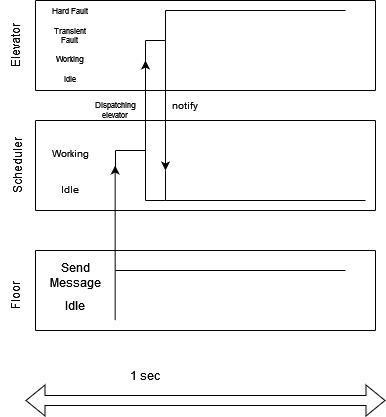

The diagram above was exported from draw.io. Its source (the exported page's mxGraphModel, read from the mxfile embedded in the PNG):
<mxGraphModel dx="989" dy="514" grid="1" gridSize="10" guides="1" tooltips="1" connect="1" arrows="1" fold="1" page="1" pageScale="1" pageWidth="850" pageHeight="1100" math="0" shadow="0">
  <root>
    <mxCell id="0" />
    <mxCell id="1" parent="0" />
    <mxCell id="qwl3vT5u6gnwIeJIW6GN-2" value="" style="endArrow=none;html=1;rounded=0;" edge="1" parent="1">
      <mxGeometry width="50" height="50" relative="1" as="geometry">
        <mxPoint x="230" y="120" as="sourcePoint" />
        <mxPoint x="570" y="120" as="targetPoint" />
      </mxGeometry>
    </mxCell>
    <mxCell id="qwl3vT5u6gnwIeJIW6GN-3" value="" style="endArrow=none;html=1;rounded=0;" edge="1" parent="1">
      <mxGeometry width="50" height="50" relative="1" as="geometry">
        <mxPoint x="230" y="120" as="sourcePoint" />
        <mxPoint x="230" y="210" as="targetPoint" />
      </mxGeometry>
    </mxCell>
    <mxCell id="qwl3vT5u6gnwIeJIW6GN-4" value="" style="endArrow=none;html=1;rounded=0;" edge="1" parent="1">
      <mxGeometry width="50" height="50" relative="1" as="geometry">
        <mxPoint x="570" y="210" as="sourcePoint" />
        <mxPoint x="230" y="210" as="targetPoint" />
      </mxGeometry>
    </mxCell>
    <mxCell id="qwl3vT5u6gnwIeJIW6GN-5" value="" style="endArrow=none;html=1;rounded=0;" edge="1" parent="1">
      <mxGeometry width="50" height="50" relative="1" as="geometry">
        <mxPoint x="570" y="120" as="sourcePoint" />
        <mxPoint x="570" y="210" as="targetPoint" />
      </mxGeometry>
    </mxCell>
    <mxCell id="qwl3vT5u6gnwIeJIW6GN-9" value="" style="endArrow=none;html=1;rounded=0;" edge="1" parent="1">
      <mxGeometry width="50" height="50" relative="1" as="geometry">
        <mxPoint x="230" y="240" as="sourcePoint" />
        <mxPoint x="570" y="240" as="targetPoint" />
      </mxGeometry>
    </mxCell>
    <mxCell id="qwl3vT5u6gnwIeJIW6GN-10" value="" style="endArrow=none;html=1;rounded=0;" edge="1" parent="1">
      <mxGeometry width="50" height="50" relative="1" as="geometry">
        <mxPoint x="230" y="240" as="sourcePoint" />
        <mxPoint x="230" y="330" as="targetPoint" />
      </mxGeometry>
    </mxCell>
    <mxCell id="qwl3vT5u6gnwIeJIW6GN-11" value="" style="endArrow=none;html=1;rounded=0;" edge="1" parent="1">
      <mxGeometry width="50" height="50" relative="1" as="geometry">
        <mxPoint x="570" y="330" as="sourcePoint" />
        <mxPoint x="230" y="330" as="targetPoint" />
      </mxGeometry>
    </mxCell>
    <mxCell id="qwl3vT5u6gnwIeJIW6GN-12" value="" style="endArrow=none;html=1;rounded=0;" edge="1" parent="1">
      <mxGeometry width="50" height="50" relative="1" as="geometry">
        <mxPoint x="570" y="240" as="sourcePoint" />
        <mxPoint x="570" y="330" as="targetPoint" />
      </mxGeometry>
    </mxCell>
    <mxCell id="qwl3vT5u6gnwIeJIW6GN-17" value="" style="endArrow=none;html=1;rounded=0;" edge="1" parent="1">
      <mxGeometry width="50" height="50" relative="1" as="geometry">
        <mxPoint x="230" y="370" as="sourcePoint" />
        <mxPoint x="570" y="370" as="targetPoint" />
      </mxGeometry>
    </mxCell>
    <mxCell id="qwl3vT5u6gnwIeJIW6GN-18" value="" style="endArrow=none;html=1;rounded=0;" edge="1" parent="1">
      <mxGeometry width="50" height="50" relative="1" as="geometry">
        <mxPoint x="230" y="370" as="sourcePoint" />
        <mxPoint x="230" y="450" as="targetPoint" />
      </mxGeometry>
    </mxCell>
    <mxCell id="qwl3vT5u6gnwIeJIW6GN-19" value="" style="endArrow=none;html=1;rounded=0;" edge="1" parent="1">
      <mxGeometry width="50" height="50" relative="1" as="geometry">
        <mxPoint x="570" y="450" as="sourcePoint" />
        <mxPoint x="230" y="450" as="targetPoint" />
      </mxGeometry>
    </mxCell>
    <mxCell id="qwl3vT5u6gnwIeJIW6GN-20" value="" style="endArrow=none;html=1;rounded=0;" edge="1" parent="1">
      <mxGeometry width="50" height="50" relative="1" as="geometry">
        <mxPoint x="570" y="370" as="sourcePoint" />
        <mxPoint x="570" y="450" as="targetPoint" />
      </mxGeometry>
    </mxCell>
    <mxCell id="qwl3vT5u6gnwIeJIW6GN-21" value="Elevator" style="text;html=1;strokeColor=none;fillColor=none;align=center;verticalAlign=middle;whiteSpace=wrap;rounded=0;rotation=-90;" vertex="1" parent="1">
      <mxGeometry x="180" y="150" width="60" height="30" as="geometry" />
    </mxCell>
    <mxCell id="qwl3vT5u6gnwIeJIW6GN-22" value="&lt;div&gt;Scheduler&lt;/div&gt;&lt;div&gt;&lt;br&gt;&lt;/div&gt;" style="text;html=1;strokeColor=none;fillColor=none;align=center;verticalAlign=middle;whiteSpace=wrap;rounded=0;rotation=-90;" vertex="1" parent="1">
      <mxGeometry x="190" y="270" width="60" height="30" as="geometry" />
    </mxCell>
    <mxCell id="qwl3vT5u6gnwIeJIW6GN-23" value="Floor" style="text;html=1;strokeColor=none;fillColor=none;align=center;verticalAlign=middle;whiteSpace=wrap;rounded=0;rotation=-90;" vertex="1" parent="1">
      <mxGeometry x="180" y="400" width="60" height="30" as="geometry" />
    </mxCell>
    <mxCell id="qwl3vT5u6gnwIeJIW6GN-24" value="" style="shape=flexArrow;endArrow=classic;startArrow=classic;html=1;rounded=0;" edge="1" parent="1">
      <mxGeometry width="100" height="100" relative="1" as="geometry">
        <mxPoint x="220" y="520" as="sourcePoint" />
        <mxPoint x="580" y="520" as="targetPoint" />
      </mxGeometry>
    </mxCell>
    <mxCell id="qwl3vT5u6gnwIeJIW6GN-25" value="1 sec" style="text;html=1;strokeColor=none;fillColor=none;align=center;verticalAlign=middle;whiteSpace=wrap;rounded=0;" vertex="1" parent="1">
      <mxGeometry x="310" y="480" width="60" height="30" as="geometry" />
    </mxCell>
    <mxCell id="qwl3vT5u6gnwIeJIW6GN-27" value="" style="endArrow=classic;html=1;rounded=0;" edge="1" parent="1">
      <mxGeometry width="50" height="50" relative="1" as="geometry">
        <mxPoint x="309.65999999999997" y="440" as="sourcePoint" />
        <mxPoint x="309.65999999999985" y="285" as="targetPoint" />
      </mxGeometry>
    </mxCell>
    <mxCell id="qwl3vT5u6gnwIeJIW6GN-28" value="Idle" style="text;html=1;strokeColor=none;fillColor=none;align=center;verticalAlign=middle;whiteSpace=wrap;rounded=0;" vertex="1" parent="1">
      <mxGeometry x="240" y="410" width="60" height="30" as="geometry" />
    </mxCell>
    <mxCell id="qwl3vT5u6gnwIeJIW6GN-30" value="Send Message" style="text;html=1;strokeColor=none;fillColor=none;align=center;verticalAlign=middle;whiteSpace=wrap;rounded=0;" vertex="1" parent="1">
      <mxGeometry x="240" y="380" width="60" height="30" as="geometry" />
    </mxCell>
    <mxCell id="qwl3vT5u6gnwIeJIW6GN-31" value="&lt;font style=&quot;font-size: 10px;&quot;&gt;&lt;br&gt;&lt;/font&gt;&lt;div style=&quot;font-size: 10px;&quot;&gt;&lt;font style=&quot;font-size: 10px;&quot;&gt;Working&lt;/font&gt;&lt;/div&gt;&lt;div style=&quot;font-size: 10px;&quot;&gt;&lt;font style=&quot;font-size: 10px;&quot;&gt;&lt;br&gt;&lt;/font&gt;&lt;/div&gt;&lt;div style=&quot;font-size: 10px;&quot;&gt;&lt;font style=&quot;font-size: 10px;&quot;&gt;&amp;nbsp;&lt;br&gt;&lt;/font&gt;&lt;/div&gt;&lt;div style=&quot;font-size: 10px;&quot;&gt;&lt;font style=&quot;font-size: 10px;&quot;&gt;Idle&lt;font style=&quot;font-size: 10px;&quot;&gt;&lt;br&gt;&lt;/font&gt;&lt;/font&gt;&lt;/div&gt;" style="text;html=1;strokeColor=none;fillColor=none;align=center;verticalAlign=middle;whiteSpace=wrap;rounded=0;fontSize=8;" vertex="1" parent="1">
      <mxGeometry x="240" y="270" width="50" height="30" as="geometry" />
    </mxCell>
    <mxCell id="qwl3vT5u6gnwIeJIW6GN-38" value="" style="endArrow=none;html=1;rounded=0;fontSize=8;" edge="1" parent="1">
      <mxGeometry width="50" height="50" relative="1" as="geometry">
        <mxPoint x="310" y="290" as="sourcePoint" />
        <mxPoint x="310" y="270" as="targetPoint" />
      </mxGeometry>
    </mxCell>
    <mxCell id="qwl3vT5u6gnwIeJIW6GN-39" value="" style="endArrow=none;html=1;rounded=0;fontSize=8;" edge="1" parent="1">
      <mxGeometry width="50" height="50" relative="1" as="geometry">
        <mxPoint x="310" y="270" as="sourcePoint" />
        <mxPoint x="340" y="270" as="targetPoint" />
      </mxGeometry>
    </mxCell>
    <mxCell id="qwl3vT5u6gnwIeJIW6GN-40" value="" style="endArrow=classic;html=1;rounded=0;fontSize=8;" edge="1" parent="1">
      <mxGeometry width="50" height="50" relative="1" as="geometry">
        <mxPoint x="340" y="320" as="sourcePoint" />
        <mxPoint x="340" y="180" as="targetPoint" />
      </mxGeometry>
    </mxCell>
    <mxCell id="qwl3vT5u6gnwIeJIW6GN-41" value="" style="endArrow=none;html=1;rounded=0;fontSize=8;" edge="1" parent="1">
      <mxGeometry width="50" height="50" relative="1" as="geometry">
        <mxPoint x="340" y="320" as="sourcePoint" />
        <mxPoint x="360" y="320" as="targetPoint" />
      </mxGeometry>
    </mxCell>
    <mxCell id="qwl3vT5u6gnwIeJIW6GN-42" value="&lt;div style=&quot;font-size: 8px;&quot;&gt;Hard Fault&lt;br&gt;&lt;/div&gt;&lt;div style=&quot;font-size: 8px;&quot;&gt;&lt;br style=&quot;font-size: 8px;&quot;&gt;&lt;/div&gt;&lt;div style=&quot;font-size: 8px;&quot;&gt;Transient Fault&lt;br&gt;&lt;/div&gt;&lt;div style=&quot;font-size: 8px;&quot;&gt;&lt;br style=&quot;font-size: 8px;&quot;&gt;&lt;/div&gt;&lt;div style=&quot;font-size: 8px;&quot;&gt;Working &lt;br style=&quot;font-size: 8px;&quot;&gt;&lt;/div&gt;&lt;div style=&quot;font-size: 8px;&quot;&gt;&lt;br&gt;&lt;/div&gt;&lt;div style=&quot;font-size: 8px;&quot;&gt;Idle&lt;br style=&quot;font-size: 8px;&quot;&gt;&lt;/div&gt;" style="text;html=1;strokeColor=none;fillColor=none;align=center;verticalAlign=middle;whiteSpace=wrap;rounded=0;fontSize=8;" vertex="1" parent="1">
      <mxGeometry x="240" y="150" width="50" height="30" as="geometry" />
    </mxCell>
    <mxCell id="qwl3vT5u6gnwIeJIW6GN-43" value="" style="endArrow=none;html=1;rounded=0;fontSize=8;" edge="1" parent="1">
      <mxGeometry width="50" height="50" relative="1" as="geometry">
        <mxPoint x="340" y="180" as="sourcePoint" />
        <mxPoint x="340" y="160" as="targetPoint" />
      </mxGeometry>
    </mxCell>
    <mxCell id="qwl3vT5u6gnwIeJIW6GN-44" value="" style="endArrow=none;html=1;rounded=0;fontSize=8;" edge="1" parent="1">
      <mxGeometry width="50" height="50" relative="1" as="geometry">
        <mxPoint x="340" y="160" as="sourcePoint" />
        <mxPoint x="360" y="160" as="targetPoint" />
      </mxGeometry>
    </mxCell>
    <mxCell id="qwl3vT5u6gnwIeJIW6GN-45" value="" style="endArrow=classic;html=1;rounded=0;fontSize=8;" edge="1" parent="1">
      <mxGeometry width="50" height="50" relative="1" as="geometry">
        <mxPoint x="360" y="160" as="sourcePoint" />
        <mxPoint x="360" y="290" as="targetPoint" />
      </mxGeometry>
    </mxCell>
    <mxCell id="qwl3vT5u6gnwIeJIW6GN-46" value="" style="endArrow=none;html=1;rounded=0;fontSize=8;" edge="1" parent="1">
      <mxGeometry width="50" height="50" relative="1" as="geometry">
        <mxPoint x="360" y="320" as="sourcePoint" />
        <mxPoint x="360" y="290" as="targetPoint" />
      </mxGeometry>
    </mxCell>
    <mxCell id="qwl3vT5u6gnwIeJIW6GN-47" value="" style="endArrow=none;html=1;rounded=0;fontSize=8;" edge="1" parent="1">
      <mxGeometry width="50" height="50" relative="1" as="geometry">
        <mxPoint x="360" y="160" as="sourcePoint" />
        <mxPoint x="360" y="130" as="targetPoint" />
      </mxGeometry>
    </mxCell>
    <mxCell id="qwl3vT5u6gnwIeJIW6GN-48" value="" style="endArrow=none;html=1;rounded=0;fontSize=8;" edge="1" parent="1">
      <mxGeometry width="50" height="50" relative="1" as="geometry">
        <mxPoint x="360" y="130" as="sourcePoint" />
        <mxPoint x="540" y="130" as="targetPoint" />
      </mxGeometry>
    </mxCell>
    <mxCell id="qwl3vT5u6gnwIeJIW6GN-49" value="&#10;Dispatching elevator&#10;&#10;" style="text;html=1;strokeColor=none;fillColor=none;align=center;verticalAlign=middle;whiteSpace=wrap;rounded=0;fontSize=8;" vertex="1" parent="1">
      <mxGeometry x="280" y="220" width="60" height="30" as="geometry" />
    </mxCell>
    <mxCell id="qwl3vT5u6gnwIeJIW6GN-51" value="notify" style="text;html=1;strokeColor=none;fillColor=none;align=center;verticalAlign=middle;whiteSpace=wrap;rounded=0;fontSize=10;" vertex="1" parent="1">
      <mxGeometry x="350" y="210" width="60" height="30" as="geometry" />
    </mxCell>
    <mxCell id="qwl3vT5u6gnwIeJIW6GN-52" value="" style="endArrow=none;html=1;rounded=0;fontSize=8;" edge="1" parent="1">
      <mxGeometry width="50" height="50" relative="1" as="geometry">
        <mxPoint x="360" y="320" as="sourcePoint" />
        <mxPoint x="560" y="320" as="targetPoint" />
      </mxGeometry>
    </mxCell>
    <mxCell id="qwl3vT5u6gnwIeJIW6GN-55" value="" style="endArrow=none;html=1;rounded=0;fontSize=10;" edge="1" parent="1">
      <mxGeometry width="50" height="50" relative="1" as="geometry">
        <mxPoint x="310" y="390" as="sourcePoint" />
        <mxPoint x="540" y="390" as="targetPoint" />
      </mxGeometry>
    </mxCell>
  </root>
</mxGraphModel>